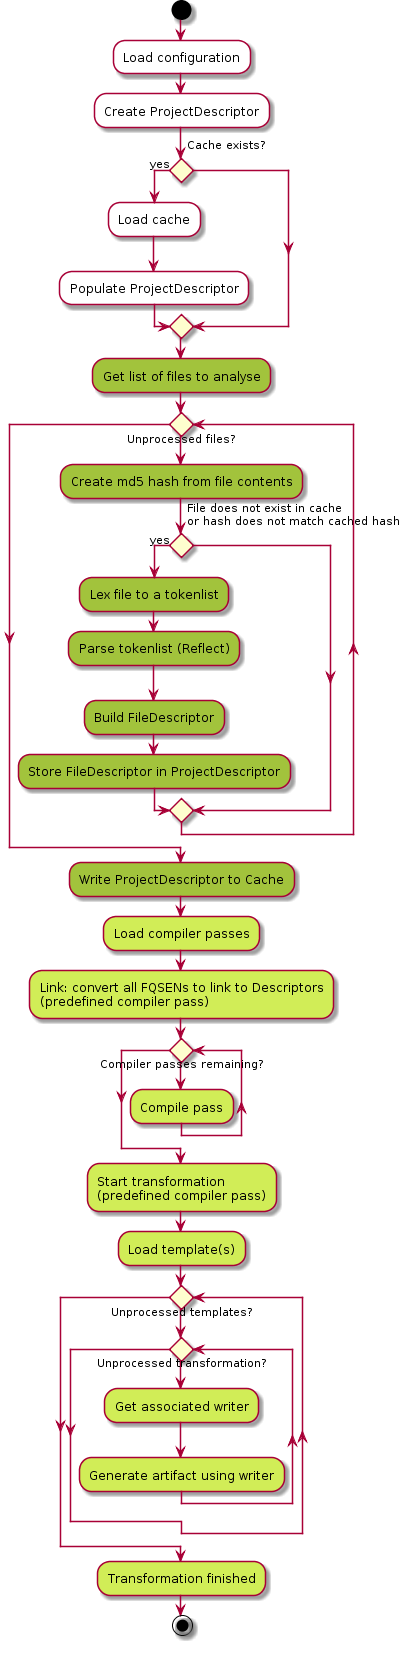

The diagram above was rendered by PlantUML. Its source (embedded in the PNG):
@startuml
start

:#ffffff:Load configuration;
:#ffffff:Create ProjectDescriptor;

if (Cache exists?) then (yes)
    :#ffffff:Load cache;
    :#ffffff:Populate ProjectDescriptor;
endif

:#a2c33c:Get list of files to analyse;

while (Unprocessed files?)

    :#a2c33c:Create md5 hash from file contents;

    if (File does not exist in cache\nor hash does not match cached hash) then (yes)
        :#a2c33c:Lex file to a tokenlist;
        :#a2c33c:Parse tokenlist (Reflect);
        :#a2c33c:Build FileDescriptor;
        :#a2c33c:Store FileDescriptor in ProjectDescriptor;
    endif

endwhile

:#a2c33c:Write ProjectDescriptor to Cache;

:#d1ed57:Load compiler passes;
:#d1ed57:Link: convert all FQSENs to link to Descriptors\n(predefined compiler pass);
while (Compiler passes remaining?)

    :#d1ed57:Compile pass;

endwhile
:#d1ed57:Start transformation\n(predefined compiler pass);
:#d1ed57:Load template(s);
while (Unprocessed templates?)
    while (Unprocessed transformation?)
        :#d1ed57:Get associated writer;
        :#d1ed57:Generate artifact using writer;
    endwhile
endwhile
:#d1ed57:Transformation finished;

stop

@enduml